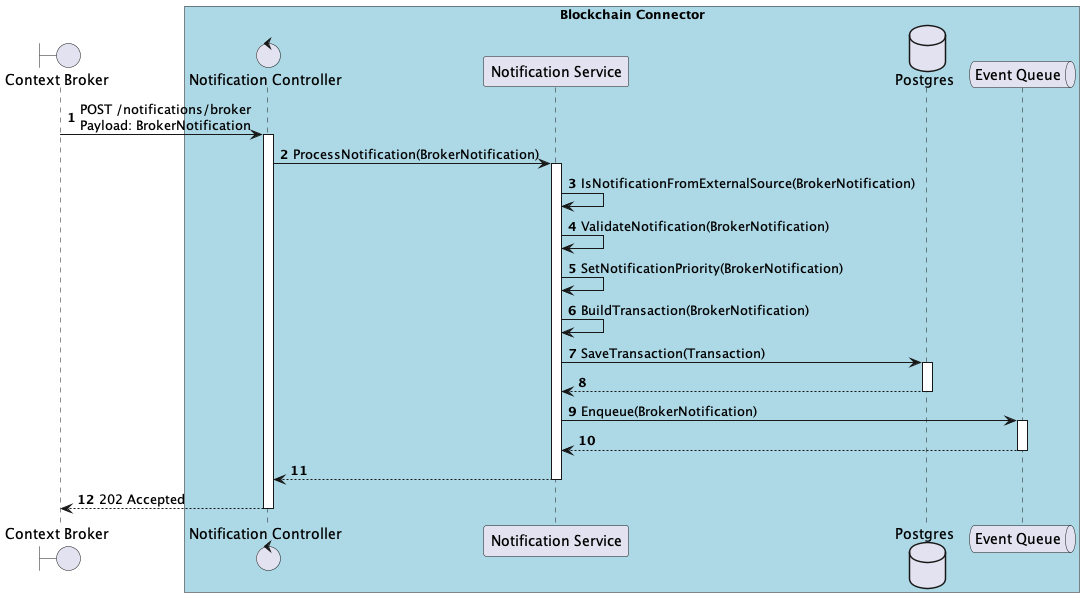

The diagram above was rendered by PlantUML. Its source (embedded in the PNG):
@startuml
'https://plantuml.com/sequence-diagram

autonumber
skinparam BoxPadding 10

boundary "Context Broker" as context_broker

box "Blockchain Connector" #LightBlue
    control "Notification Controller" as notification_controller
    participant "Notification Service" as notification_service
    database "Postgres" as local_db
    queue "Event Queue" as event_queue
end box

context_broker -> notification_controller++: POST /notifications/broker\nPayload: BrokerNotification
    notification_controller -> notification_service++: ProcessNotification(BrokerNotification)
        notification_service -> notification_service: IsNotificationFromExternalSource(BrokerNotification)
        notification_service -> notification_service: ValidateNotification(BrokerNotification)
        notification_service -> notification_service: SetNotificationPriority(BrokerNotification)
        notification_service -> notification_service: BuildTransaction(BrokerNotification)
        notification_service -> local_db++: SaveTransaction(Transaction)
        return
        notification_service -> event_queue++: Enqueue(BrokerNotification)
        return
    return
return 202 Accepted

@enduml